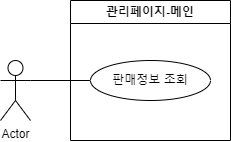

The diagram above was exported from draw.io. Its source (the exported page's mxGraphModel, read from the mxfile embedded in the PNG):
<mxGraphModel dx="1221" dy="745" grid="1" gridSize="10" guides="1" tooltips="1" connect="1" arrows="1" fold="1" page="1" pageScale="1" pageWidth="827" pageHeight="1169" math="0" shadow="0">
  <root>
    <mxCell id="0" />
    <mxCell id="1" parent="0" />
    <mxCell id="JTbyueHejk4fHbRmw9Mb-16" value="Actor" style="shape=umlActor;verticalLabelPosition=bottom;verticalAlign=top;html=1;outlineConnect=0;" parent="1" vertex="1">
      <mxGeometry x="50" y="380" width="30" height="60" as="geometry" />
    </mxCell>
    <mxCell id="JTbyueHejk4fHbRmw9Mb-26" value="" style="endArrow=none;html=1;rounded=0;entryX=0;entryY=0.5;entryDx=0;entryDy=0;exitX=1;exitY=0.3333333333333333;exitDx=0;exitDy=0;exitPerimeter=0;" parent="1" source="JTbyueHejk4fHbRmw9Mb-16" target="JTbyueHejk4fHbRmw9Mb-19" edge="1">
      <mxGeometry width="50" height="50" relative="1" as="geometry">
        <mxPoint x="80" y="400" as="sourcePoint" />
        <mxPoint x="220" y="240" as="targetPoint" />
      </mxGeometry>
    </mxCell>
    <mxCell id="JTbyueHejk4fHbRmw9Mb-31" value="&lt;font style=&quot;vertical-align: inherit;&quot;&gt;&lt;font style=&quot;vertical-align: inherit;&quot;&gt;&lt;font style=&quot;vertical-align: inherit;&quot;&gt;&lt;font style=&quot;vertical-align: inherit;&quot;&gt;관리페이지-메인&lt;/font&gt;&lt;/font&gt;&lt;/font&gt;&lt;/font&gt;" style="swimlane;whiteSpace=wrap;html=1;" parent="1" vertex="1">
      <mxGeometry x="120" y="320" width="160" height="140" as="geometry" />
    </mxCell>
    <mxCell id="JTbyueHejk4fHbRmw9Mb-19" value="판매정보 조회" style="ellipse;whiteSpace=wrap;html=1;" parent="JTbyueHejk4fHbRmw9Mb-31" vertex="1">
      <mxGeometry x="20" y="60" width="120" height="40" as="geometry" />
    </mxCell>
  </root>
</mxGraphModel>